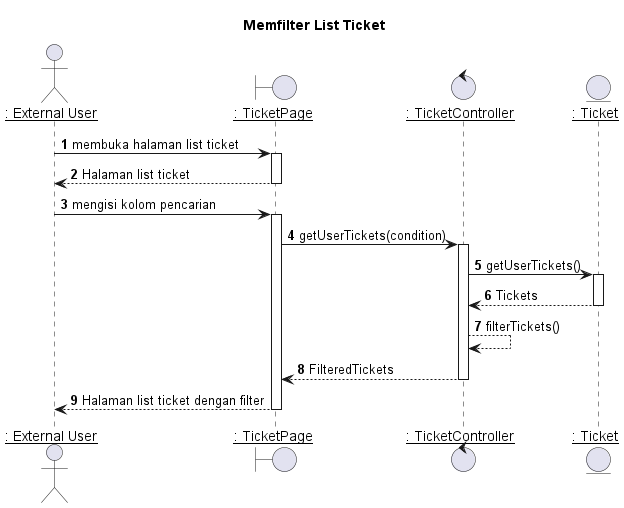

The diagram above was rendered by PlantUML. Its source (embedded in the PNG):
@startuml Memfilter List Ticket

title "Memfilter List Ticket"

actor EU as "__: External User__"
boundary TicketPage as "__: TicketPage__"
control TicketController as "__: TicketController__"
entity Ticket as "__: Ticket__"

autonumber 1
EU -> TicketPage: membuka halaman list ticket
activate TicketPage

TicketPage --> EU : Halaman list ticket
deactivate TicketPage


EU -> TicketPage: mengisi kolom pencarian
activate TicketPage

TicketPage -> TicketController: getUserTickets(condition)
activate TicketController

TicketController -> Ticket: getUserTickets()
activate Ticket

Ticket --> TicketController : Tickets
deactivate Ticket

TicketController --> TicketController : filterTickets()

TicketController --> TicketPage : FilteredTickets
deactivate TicketController

TicketPage --> EU : Halaman list ticket dengan filter
deactivate TicketPage


@enduml